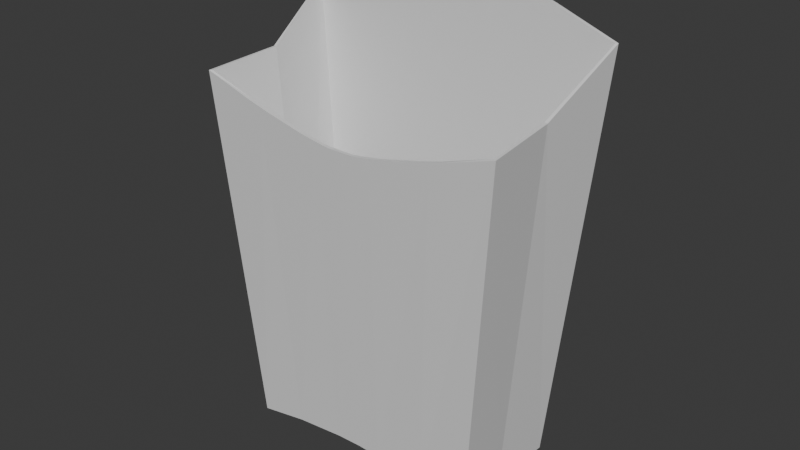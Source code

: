 # Source: fries_box.blend  (saved by Blender 4.1.23; exported with 4.5.12 LTS)
import bpy
from mathutils import Matrix  # noqa: F401  (used for matrix-valued properties, if any)

bpy.ops.wm.read_factory_settings(use_empty=True)
scene = bpy.context.scene
scene.name = 'Scene'

# ---- collections
col_collection = bpy.data.collections.new('Collection'); scene.collection.children.link(col_collection)

# ---- materials (node trees are filled in below, after node groups)
mat_material_001 = bpy.data.materials.new('Material.001')
mat_material_001.use_transparent_shadow = False

# ---- material node trees
mat_material_001.use_nodes = True; mat_material_001.node_tree.nodes.clear()
_N = mat_material_001.node_tree.nodes; _L = mat_material_001.node_tree.links
n0 = _N.new('ShaderNodeBsdfPrincipled'); n0.name = 'Principled BSDF'; n0.location = (10, 300)
n1 = _N.new('ShaderNodeOutputMaterial'); n1.name = 'Material Output'; n1.location = (300, 300)
_L.new(n0.outputs[0], n1.inputs[0])
n1.is_active_output = True

# ---- world
world_world = bpy.data.worlds.new('World'); scene.world = world_world
world_world.use_nodes = True; world_world.node_tree.nodes.clear()
_N = world_world.node_tree.nodes; _L = world_world.node_tree.links
n0 = _N.new('ShaderNodeOutputWorld'); n0.name = 'World Output'; n0.location = (300, 300)
n1 = _N.new('ShaderNodeBackground'); n1.name = 'Background'; n1.location = (10, 300)
n1.inputs[0].default_value = (0.05088, 0.05088, 0.05088, 1.0)
_L.new(n1.outputs[0], n0.inputs[0])
n0.is_active_output = True
world_world.color = (0.05088, 0.05088, 0.05088)
world_world.use_sun_shadow = False
world_world.sun_shadow_jitter_overblur = 0.0

# ---- meshes
me_box = bpy.data.meshes.new('box')
me_box.from_pydata([(-0.04026, -0.02013, -0.06), (-0.05, -0.025, 0.05627), (-0.04026, 0.02013, -0.06), (-0.05215, 0.025, 0.07283), (0.04026, -0.02013, -0.06), (0.05, -0.025, 0.05627), (0.04026, 0.02013, -0.06), (0.05215, 0.025, 0.07283), (0.02416, 0.02013, -0.05698), (0.008053, 0.02013, -0.0553), (-0.008053, 0.02013, -0.0553), (-0.02416, 0.02013, -0.05698), (-0.02416, -0.02013, -0.05698), (-0.008053, -0.02013, -0.0553), (0.008053, -0.02013, -0.0553), (0.02416, -0.02013, -0.05698), (0.0003221, 0.02013, -0.05502), (0.0003221, -0.02013, -0.05502), (-0.03899, -0.0005047, -0.06), (-0.04841, -0.0006267, 0.05769), (0.03899, -0.0005047, -0.06), (0.04841, -0.0006267, 0.05769), (-0.02416, -0.0005047, -0.0553), (-0.008053, -0.0005047, -0.05362), (0.008053, -0.0005047, -0.05362), (0.02416, -0.0005047, -0.0553), (0.0003221, -0.0005047, -0.05334), (-0.02672, 0.025, 0.08197), (-0.02983, 0.02486, 0.0772), (-0.03316, 0.025, 0.07987), (-0.00666, 0.025, 0.08613), (-0.009945, 0.02486, 0.08192), (-0.01328, 0.025, 0.08514), (0.01328, 0.025, 0.08514), (0.009945, 0.02486, 0.08192), (0.006661, 0.025, 0.08615), (0.03316, 0.025, 0.07987), (0.02983, 0.02486, 0.0772), (0.02672, 0.025, 0.08197), (0.003739, 0.025, 0.08635), (0.0003978, 0.02486, 0.08257), (-0.00294, 0.025, 0.08636), (0.02618, -0.025, 0.04906), (0.02975, -0.02479, 0.04531), (0.03377, -0.025, 0.05114), (0.00612, -0.025, 0.04488), (0.00991, -0.02478, 0.04066), (0.01382, -0.025, 0.04619), (-0.01382, -0.025, 0.04619), (-0.00991, -0.02478, 0.04066), (-0.006118, -0.025, 0.04491), (-0.03377, -0.025, 0.05114), (-0.02975, -0.02479, 0.04531), (-0.02618, -0.025, 0.04906), (-0.003482, -0.025, 0.04465), (0.0003964, -0.02477, 0.03961), (0.00428, -0.025, 0.04468)], [], [(18, 19, 3, 2), (20, 21, 5, 4), (25, 20, 4, 15), (18, 22, 12, 0), (22, 23, 13, 12), (26, 24, 14, 17), (24, 25, 15, 14), (15, 43, 42, 47, 46, 14), (14, 46, 45, 56, 55, 17), (13, 49, 48, 53, 52, 12), (12, 52, 51, 1, 0), (11, 28, 27, 32, 31, 10), (10, 31, 30, 41, 40, 16), (9, 34, 33, 38, 37, 8), (8, 37, 36, 7, 6), (16, 40, 39, 35, 34, 9), (17, 55, 54, 50, 49, 13), (23, 26, 17, 13), (10, 16, 26, 23), (9, 8, 25, 24), (16, 9, 24, 26), (11, 10, 23, 22), (2, 11, 22, 18), (8, 6, 20, 25), (6, 7, 21, 20), (0, 1, 19, 18), (27, 28, 29), (30, 31, 32), (33, 34, 35), (36, 37, 38), (39, 40, 41), (2, 3, 29, 28, 11), (42, 43, 44), (45, 46, 47), (48, 49, 50), (51, 52, 53), (54, 55, 56), (4, 5, 44, 43, 15)])
_uv = me_box.uv_layers.new(name='UVMap')
_uv.uv.foreach_set('vector', [0.375, 0.1219, 0.625, 0.1219, 0.625, 0.25, 0.375, 0.25, 0.375, 0.6281, 0.625, 0.6281, 0.625, 0.75, 0.375, 0.75, 0.325, 0.6281, 0.375, 0.6281, 0.375, 0.75, 0.325, 0.75, 0.125, 0.6281, 0.175, 0.6281, 0.175, 0.75, 0.125, 0.75, 0.175, 0.6281, 0.225, 0.6281, 0.225, 0.75, 0.175, 0.75, 0.251, 0.6281, 0.275, 0.6281, 0.275, 0.75, 0.251, 0.75, 0.275, 0.6281, 0.325, 0.6281, 0.325, 0.75, 0.275, 0.75, 0.375, 0.8, 0.6142, 0.8, 0.625, 0.8096, 0.625, 0.8404, 0.6135, 0.85, 0.375, 0.85, 0.375, 0.85, 0.6135, 0.85, 0.625, 0.8597, 0.625, 0.8643, 0.6133, 0.874, 0.375, 0.874, 0.375, 0.9, 0.6135, 0.9, 0.625, 0.9096, 0.625, 0.9404, 0.6142, 0.95, 0.375, 0.95, 0.375, 0.95, 0.6142, 0.95, 0.625, 0.9594, 0.625, 1.0, 0.375, 1.0, 0.375, 0.3, 0.6178, 0.3, 0.625, 0.3082, 0.625, 0.3418, 0.6179, 0.35, 0.375, 0.35, 0.375, 0.35, 0.6179, 0.35, 0.625, 0.3583, 0.625, 0.3677, 0.6179, 0.376, 0.375, 0.376, 0.375, 0.4, 0.6179, 0.4, 0.625, 0.4082, 0.625, 0.4418, 0.6178, 0.45, 0.375, 0.45, 0.375, 0.45, 0.6178, 0.45, 0.625, 0.4579, 0.625, 0.5, 0.375, 0.5, 0.375, 0.376, 0.6179, 0.376, 0.625, 0.3843, 0.625, 0.3917, 0.6179, 0.4, 0.375, 0.4, 0.375, 0.874, 0.6133, 0.874, 0.625, 0.8837, 0.625, 0.8903, 0.6135, 0.9, 0.375, 0.9, 0.225, 0.6281, 0.251, 0.6281, 0.251, 0.75, 0.225, 0.75, 0.225, 0.5, 0.251, 0.5, 0.251, 0.6281, 0.225, 0.6281, 0.275, 0.5, 0.325, 0.5, 0.325, 0.6281, 0.275, 0.6281, 0.251, 0.5, 0.275, 0.5, 0.275, 0.6281, 0.251, 0.6281, 0.175, 0.5, 0.225, 0.5, 0.225, 0.6281, 0.175, 0.6281, 0.125, 0.5, 0.175, 0.5, 0.175, 0.6281, 0.125, 0.6281, 0.325, 0.5, 0.375, 0.5, 0.375, 0.6281, 0.325, 0.6281, 0.375, 0.5, 0.625, 0.5, 0.625, 0.6281, 0.375, 0.6281, 0.375, 0.0, 0.625, 0.0, 0.625, 0.1219, 0.375, 0.1219, 0.625, 0.3082, 0.6178, 0.3, 0.625, 0.2921, 0.625, 0.3583, 0.6179, 0.35, 0.625, 0.3418, 0.625, 0.4082, 0.6179, 0.4, 0.625, 0.3917, 0.625, 0.4579, 0.6178, 0.45, 0.625, 0.4418, 0.625, 0.3843, 0.6179, 0.376, 0.625, 0.3677, 0.375, 0.25, 0.625, 0.25, 0.625, 0.2921, 0.6178, 0.3, 0.375, 0.3, 0.625, 0.8096, 0.6142, 0.8, 0.625, 0.7906, 0.625, 0.8597, 0.6135, 0.85, 0.625, 0.8404, 0.625, 0.9096, 0.6135, 0.9, 0.625, 0.8903, 0.625, 0.9594, 0.6142, 0.95, 0.625, 0.9404, 0.625, 0.8837, 0.6133, 0.874, 0.625, 0.8643, 0.375, 0.75, 0.625, 0.75, 0.625, 0.7906, 0.6142, 0.8, 0.375, 0.8])
me_box.materials.append(mat_material_001)
me_box.update()

# ---- objects
ob_cube = bpy.data.objects.new('Cube', me_box)

# ---- transforms, parenting, visibility, modifiers, constraints
ob_cube.location = (0.0, 0.0, 0.0)
_m = ob_cube.modifiers.new('Solidify', 'SOLIDIFY')
_m.thickness = 0.001

# ---- collection membership
col_collection.objects.link(ob_cube)

# ---- scene / render settings (as saved in the file)
scene.frame_start = 1; scene.frame_end = 250; scene.frame_set(1)
scene.render.engine = 'BLENDER_EEVEE_NEXT'
scene.cycles.sampling_pattern = 'TABULATED_SOBOL'
scene.eevee.ray_tracing_options.trace_max_roughness = 0.0
bpy.context.view_layer.update()

# ---- added for rendering (the .blend has no active camera and no usable light): camera, sun
cam_auto = bpy.data.cameras.new('AutoCamera')
cam_auto.lens = 50.0
cam_auto.sensor_width = 36.0
cam_auto.clip_end = 1000.0
ob_auto_camera = bpy.data.objects.new('AutoCamera', cam_auto)
scene.collection.objects.link(ob_auto_camera)
ob_auto_camera.location = (0.185045, -0.222054, 0.161235)
ob_auto_camera.rotation_euler = (1.09748, -7.21219e-08, 0.694738)
scene.camera = ob_auto_camera
light_auto_sun = bpy.data.lights.new('AutoSun', 'SUN')
light_auto_sun.energy = 3.0
light_auto_sun.angle = 0.0523599
ob_auto_sun = bpy.data.objects.new('AutoSun', light_auto_sun)
scene.collection.objects.link(ob_auto_sun)
ob_auto_sun.rotation_euler = (0.872665, 0.174533, 0.523599)
bpy.context.view_layer.update()
